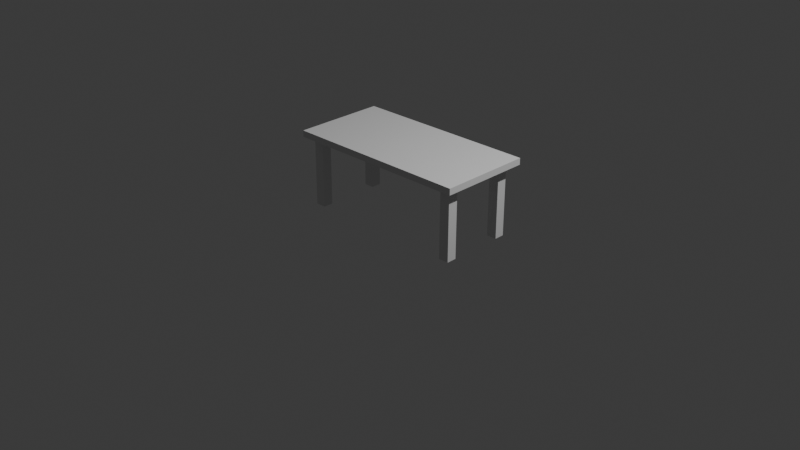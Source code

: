 # Source: Table_type_01.blend  (saved by Blender 4.0.36; exported with 4.5.12 LTS)
import bpy
from mathutils import Matrix  # noqa: F401  (used for matrix-valued properties, if any)

bpy.ops.wm.read_factory_settings(use_empty=True)
scene = bpy.context.scene
scene.name = 'Scene'

# ---- collections
col_collection = bpy.data.collections.new('Collection'); scene.collection.children.link(col_collection)

# ---- world
world_world = bpy.data.worlds.new('World'); scene.world = world_world
world_world.use_nodes = True; world_world.node_tree.nodes.clear()
_N = world_world.node_tree.nodes; _L = world_world.node_tree.links
n0 = _N.new('ShaderNodeOutputWorld'); n0.name = 'World Output'; n0.location = (300, 300)
n1 = _N.new('ShaderNodeBackground'); n1.name = 'Background'; n1.location = (10, 300)
n1.inputs[0].default_value = (0.05088, 0.05088, 0.05088, 1.0)
_L.new(n1.outputs[0], n0.inputs[0])
n0.is_active_output = True
world_world.color = (0.05088, 0.05088, 0.05088)
world_world.use_sun_shadow = False
world_world.sun_shadow_jitter_overblur = 0.0

# ---- cameras
cam_camera = bpy.data.cameras.new('Camera')
cam_camera.clip_end = 100.0
cam_camera.ortho_scale = 7.314

# ---- lights
light_light = bpy.data.lights.new('Light', 'POINT')
light_light.transmission_factor = 0.0
light_light.use_soft_falloff = False
light_light.energy = 1000.0
light_light.shadow_soft_size = 0.1
light_light.shadow_maximum_resolution = 0.006
light_light.use_absolute_resolution = True

# ---- meshes
me_cube_001 = bpy.data.meshes.new('Cube.001')
me_cube_001.from_pydata([(-1.007, -0.4994, -0.03486), (-1.007, -0.4994, 0.03486), (-1.007, 0.4994, -0.03486), (-1.007, 0.4994, 0.03486), (1.007, -0.4994, -0.03486), (1.007, -0.4994, 0.03486), (1.007, 0.4994, -0.03486), (1.007, 0.4994, 0.03486)], [], [(0, 1, 3, 2), (2, 3, 7, 6), (6, 7, 5, 4), (4, 5, 1, 0), (2, 6, 4, 0), (7, 3, 1, 5)])
_uv = me_cube_001.uv_layers.new(name='UVMap')
_uv.uv.foreach_set('vector', [0.375, 0.0, 0.625, 0.0, 0.625, 0.25, 0.375, 0.25, 0.375, 0.25, 0.625, 0.25, 0.625, 0.5, 0.375, 0.5, 0.375, 0.5, 0.625, 0.5, 0.625, 0.75, 0.375, 0.75, 0.375, 0.75, 0.625, 0.75, 0.625, 1.0, 0.375, 1.0, 0.125, 0.5, 0.375, 0.5, 0.375, 0.75, 0.125, 0.75, 0.625, 0.5, 0.875, 0.5, 0.875, 0.75, 0.625, 0.75])
me_cube_001.update()
me_cube_002 = bpy.data.meshes.new('Cube.002')
me_cube_002.from_pydata([(-0.05503, -0.05503, -0.6297), (-0.05503, -0.05503, 0.1259), (-0.05503, 0.05503, -0.6297), (-0.05503, 0.05503, 0.1259), (0.05503, -0.05503, -0.6297), (0.05503, -0.05503, 0.1259), (0.05503, 0.05503, -0.6297), (0.05503, 0.05503, 0.1259)], [], [(0, 1, 3, 2), (2, 3, 7, 6), (6, 7, 5, 4), (4, 5, 1, 0), (2, 6, 4, 0), (7, 3, 1, 5)])
_uv = me_cube_002.uv_layers.new(name='UVMap')
_uv.uv.foreach_set('vector', [0.375, 0.0, 0.525, 0.0, 0.525, 0.25, 0.375, 0.25, 0.375, 0.25, 0.525, 0.25, 0.525, 0.5, 0.375, 0.5, 0.375, 0.5, 0.525, 0.5, 0.525, 0.75, 0.375, 0.75, 0.375, 0.75, 0.525, 0.75, 0.525, 1.0, 0.375, 1.0, 0.125, 0.5, 0.375, 0.5, 0.375, 0.75, 0.125, 0.75, 0.525, 0.5, 0.875, 0.5, 0.875, 0.75, 0.525, 0.75])
me_cube_002.update()
me_cube_004 = bpy.data.meshes.new('Cube.004')
me_cube_004.from_pydata([(-0.05503, -0.05503, -0.6297), (-0.05503, -0.05503, 0.1259), (-0.05503, 0.05503, -0.6297), (-0.05503, 0.05503, 0.1259), (0.05503, -0.05503, -0.6297), (0.05503, -0.05503, 0.1259), (0.05503, 0.05503, -0.6297), (0.05503, 0.05503, 0.1259)], [], [(0, 1, 3, 2), (2, 3, 7, 6), (6, 7, 5, 4), (4, 5, 1, 0), (2, 6, 4, 0), (7, 3, 1, 5)])
_uv = me_cube_004.uv_layers.new(name='UVMap')
_uv.uv.foreach_set('vector', [0.375, 0.0, 0.525, 0.0, 0.525, 0.25, 0.375, 0.25, 0.375, 0.25, 0.525, 0.25, 0.525, 0.5, 0.375, 0.5, 0.375, 0.5, 0.525, 0.5, 0.525, 0.75, 0.375, 0.75, 0.375, 0.75, 0.525, 0.75, 0.525, 1.0, 0.375, 1.0, 0.125, 0.5, 0.375, 0.5, 0.375, 0.75, 0.125, 0.75, 0.525, 0.5, 0.875, 0.5, 0.875, 0.75, 0.525, 0.75])
me_cube_004.update()
me_cube_006 = bpy.data.meshes.new('Cube.006')
me_cube_006.from_pydata([(-0.05503, -0.05503, -0.6297), (-0.05503, -0.05503, 0.1259), (-0.05503, 0.05503, -0.6297), (-0.05503, 0.05503, 0.1259), (0.05503, -0.05503, -0.6297), (0.05503, -0.05503, 0.1259), (0.05503, 0.05503, -0.6297), (0.05503, 0.05503, 0.1259)], [], [(0, 1, 3, 2), (2, 3, 7, 6), (6, 7, 5, 4), (4, 5, 1, 0), (2, 6, 4, 0), (7, 3, 1, 5)])
_uv = me_cube_006.uv_layers.new(name='UVMap')
_uv.uv.foreach_set('vector', [0.375, 0.0, 0.525, 0.0, 0.525, 0.25, 0.375, 0.25, 0.375, 0.25, 0.525, 0.25, 0.525, 0.5, 0.375, 0.5, 0.375, 0.5, 0.525, 0.5, 0.525, 0.75, 0.375, 0.75, 0.375, 0.75, 0.525, 0.75, 0.525, 1.0, 0.375, 1.0, 0.125, 0.5, 0.375, 0.5, 0.375, 0.75, 0.125, 0.75, 0.525, 0.5, 0.875, 0.5, 0.875, 0.75, 0.525, 0.75])
me_cube_006.update()
me_cube_007 = bpy.data.meshes.new('Cube.007')
me_cube_007.from_pydata([(-0.05503, -0.05503, -0.6297), (-0.05503, -0.05503, 0.1259), (-0.05503, 0.05503, -0.6297), (-0.05503, 0.05503, 0.1259), (0.05503, -0.05503, -0.6297), (0.05503, -0.05503, 0.1259), (0.05503, 0.05503, -0.6297), (0.05503, 0.05503, 0.1259)], [], [(0, 1, 3, 2), (2, 3, 7, 6), (6, 7, 5, 4), (4, 5, 1, 0), (2, 6, 4, 0), (7, 3, 1, 5)])
_uv = me_cube_007.uv_layers.new(name='UVMap')
_uv.uv.foreach_set('vector', [0.375, 0.0, 0.525, 0.0, 0.525, 0.25, 0.375, 0.25, 0.375, 0.25, 0.525, 0.25, 0.525, 0.5, 0.375, 0.5, 0.375, 0.5, 0.525, 0.5, 0.525, 0.75, 0.375, 0.75, 0.375, 0.75, 0.525, 0.75, 0.525, 1.0, 0.375, 1.0, 0.125, 0.5, 0.375, 0.5, 0.375, 0.75, 0.125, 0.75, 0.525, 0.5, 0.875, 0.5, 0.875, 0.75, 0.525, 0.75])
me_cube_007.update()

# ---- objects
ob_light = bpy.data.objects.new('Light', light_light)
ob_camera = bpy.data.objects.new('Camera', cam_camera)
ob_desk = bpy.data.objects.new('Desk', me_cube_001)
ob_leg1 = bpy.data.objects.new('Leg1', me_cube_002)
ob_leg2 = bpy.data.objects.new('Leg2', me_cube_004)
ob_leg3 = bpy.data.objects.new('Leg3', me_cube_006)
ob_leg4 = bpy.data.objects.new('Leg4', me_cube_007)

# ---- transforms, parenting, visibility, modifiers, constraints
ob_light.location = (4.076, 1.005, 5.904)
ob_light.rotation_euler = (0.6503, 0.05522, 1.866)
ob_light.lock_rotations_4d = False
ob_light.empty_display_type = 'ARROWS'
ob_light.color = (0.0, 0.0, 0.0, 0.0)
ob_light.lineart.crease_threshold = 0.0
ob_camera.location = (7.359, -6.926, 4.958)
ob_camera.rotation_euler = (1.109, 0.0, 0.8149)
ob_camera.lock_rotations_4d = False
ob_camera.empty_display_type = 'ARROWS'
ob_camera.color = (0.0, 0.0, 0.0, 0.0)
ob_camera.display_type = 'WIRE'
ob_camera.lineart.crease_threshold = 0.0
ob_desk.location = (0.008418, 0.1197, 0.7515)
ob_desk.rotation_euler = (-0.0009706, 0.001667, 0.0353)
ob_leg1.location = (0.8849, -0.2049, 0.08592)
ob_leg1.rotation_euler = (-3.141, -0.001667, 3.177)
ob_leg1.scale = (-1.0, 1.0, 1.008)
ob_leg2.location = (0.8603, 0.4935, 0.08524)
ob_leg2.rotation_euler = (-3.141, -0.001667, 3.177)
ob_leg2.scale = (-1.0, 1.0, 1.008)
ob_leg3.location = (-0.8552, -0.2663, 0.08882)
ob_leg3.rotation_euler = (-3.141, -0.001667, 3.177)
ob_leg3.scale = (1.0, 1.0, 1.008)
ob_leg4.location = (-0.8798, 0.432, 0.08815)
ob_leg4.rotation_euler = (-3.141, -0.001667, 3.177)
ob_leg4.scale = (-1.0, 1.0, 1.008)

# ---- collection membership
col_collection.objects.link(ob_light)
col_collection.objects.link(ob_camera)
col_collection.objects.link(ob_desk)
col_collection.objects.link(ob_leg1)
col_collection.objects.link(ob_leg2)
col_collection.objects.link(ob_leg3)
col_collection.objects.link(ob_leg4)

# ---- scene / render settings (as saved in the file)
scene.camera = ob_camera
scene.frame_start = 1; scene.frame_end = 250; scene.frame_set(1)
scene.render.engine = 'BLENDER_EEVEE_NEXT'
scene.cycles.sampling_pattern = 'TABULATED_SOBOL'
bpy.context.view_layer.update()

